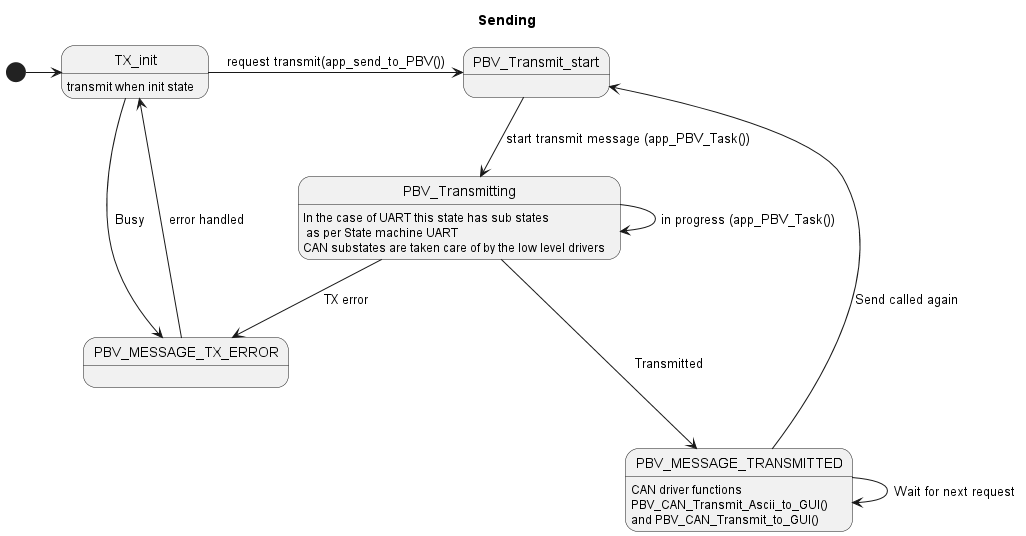

The diagram above was rendered by PlantUML. Its source (embedded in the PNG):
@startuml

title Sending 
[*] -> TX_init

TX_init : transmit when init state

TX_init -> PBV_Transmit_start : request transmit(app_send_to_PBV())

TX_init --> PBV_MESSAGE_TX_ERROR : Busy

PBV_Transmit_start --> PBV_Transmitting   : start transmit message (app_PBV_Task())

PBV_Transmitting --> PBV_Transmitting : in progress (app_PBV_Task())

PBV_Transmitting --> PBV_MESSAGE_TX_ERROR : TX error 

PBV_Transmitting : In the case of UART this state has sub states\n as per State machine UART\nCAN substates are taken care of by the low level drivers

PBV_Transmitting ---> PBV_MESSAGE_TRANSMITTED : Transmitted
PBV_MESSAGE_TRANSMITTED: CAN driver functions \nPBV_CAN_Transmit_Ascii_to_GUI()\nand PBV_CAN_Transmit_to_GUI()


PBV_MESSAGE_TRANSMITTED -> PBV_Transmit_start : Send called again

PBV_MESSAGE_TRANSMITTED -> PBV_MESSAGE_TRANSMITTED : Wait for next request

PBV_MESSAGE_TX_ERROR -> TX_init :error handled



@enduml